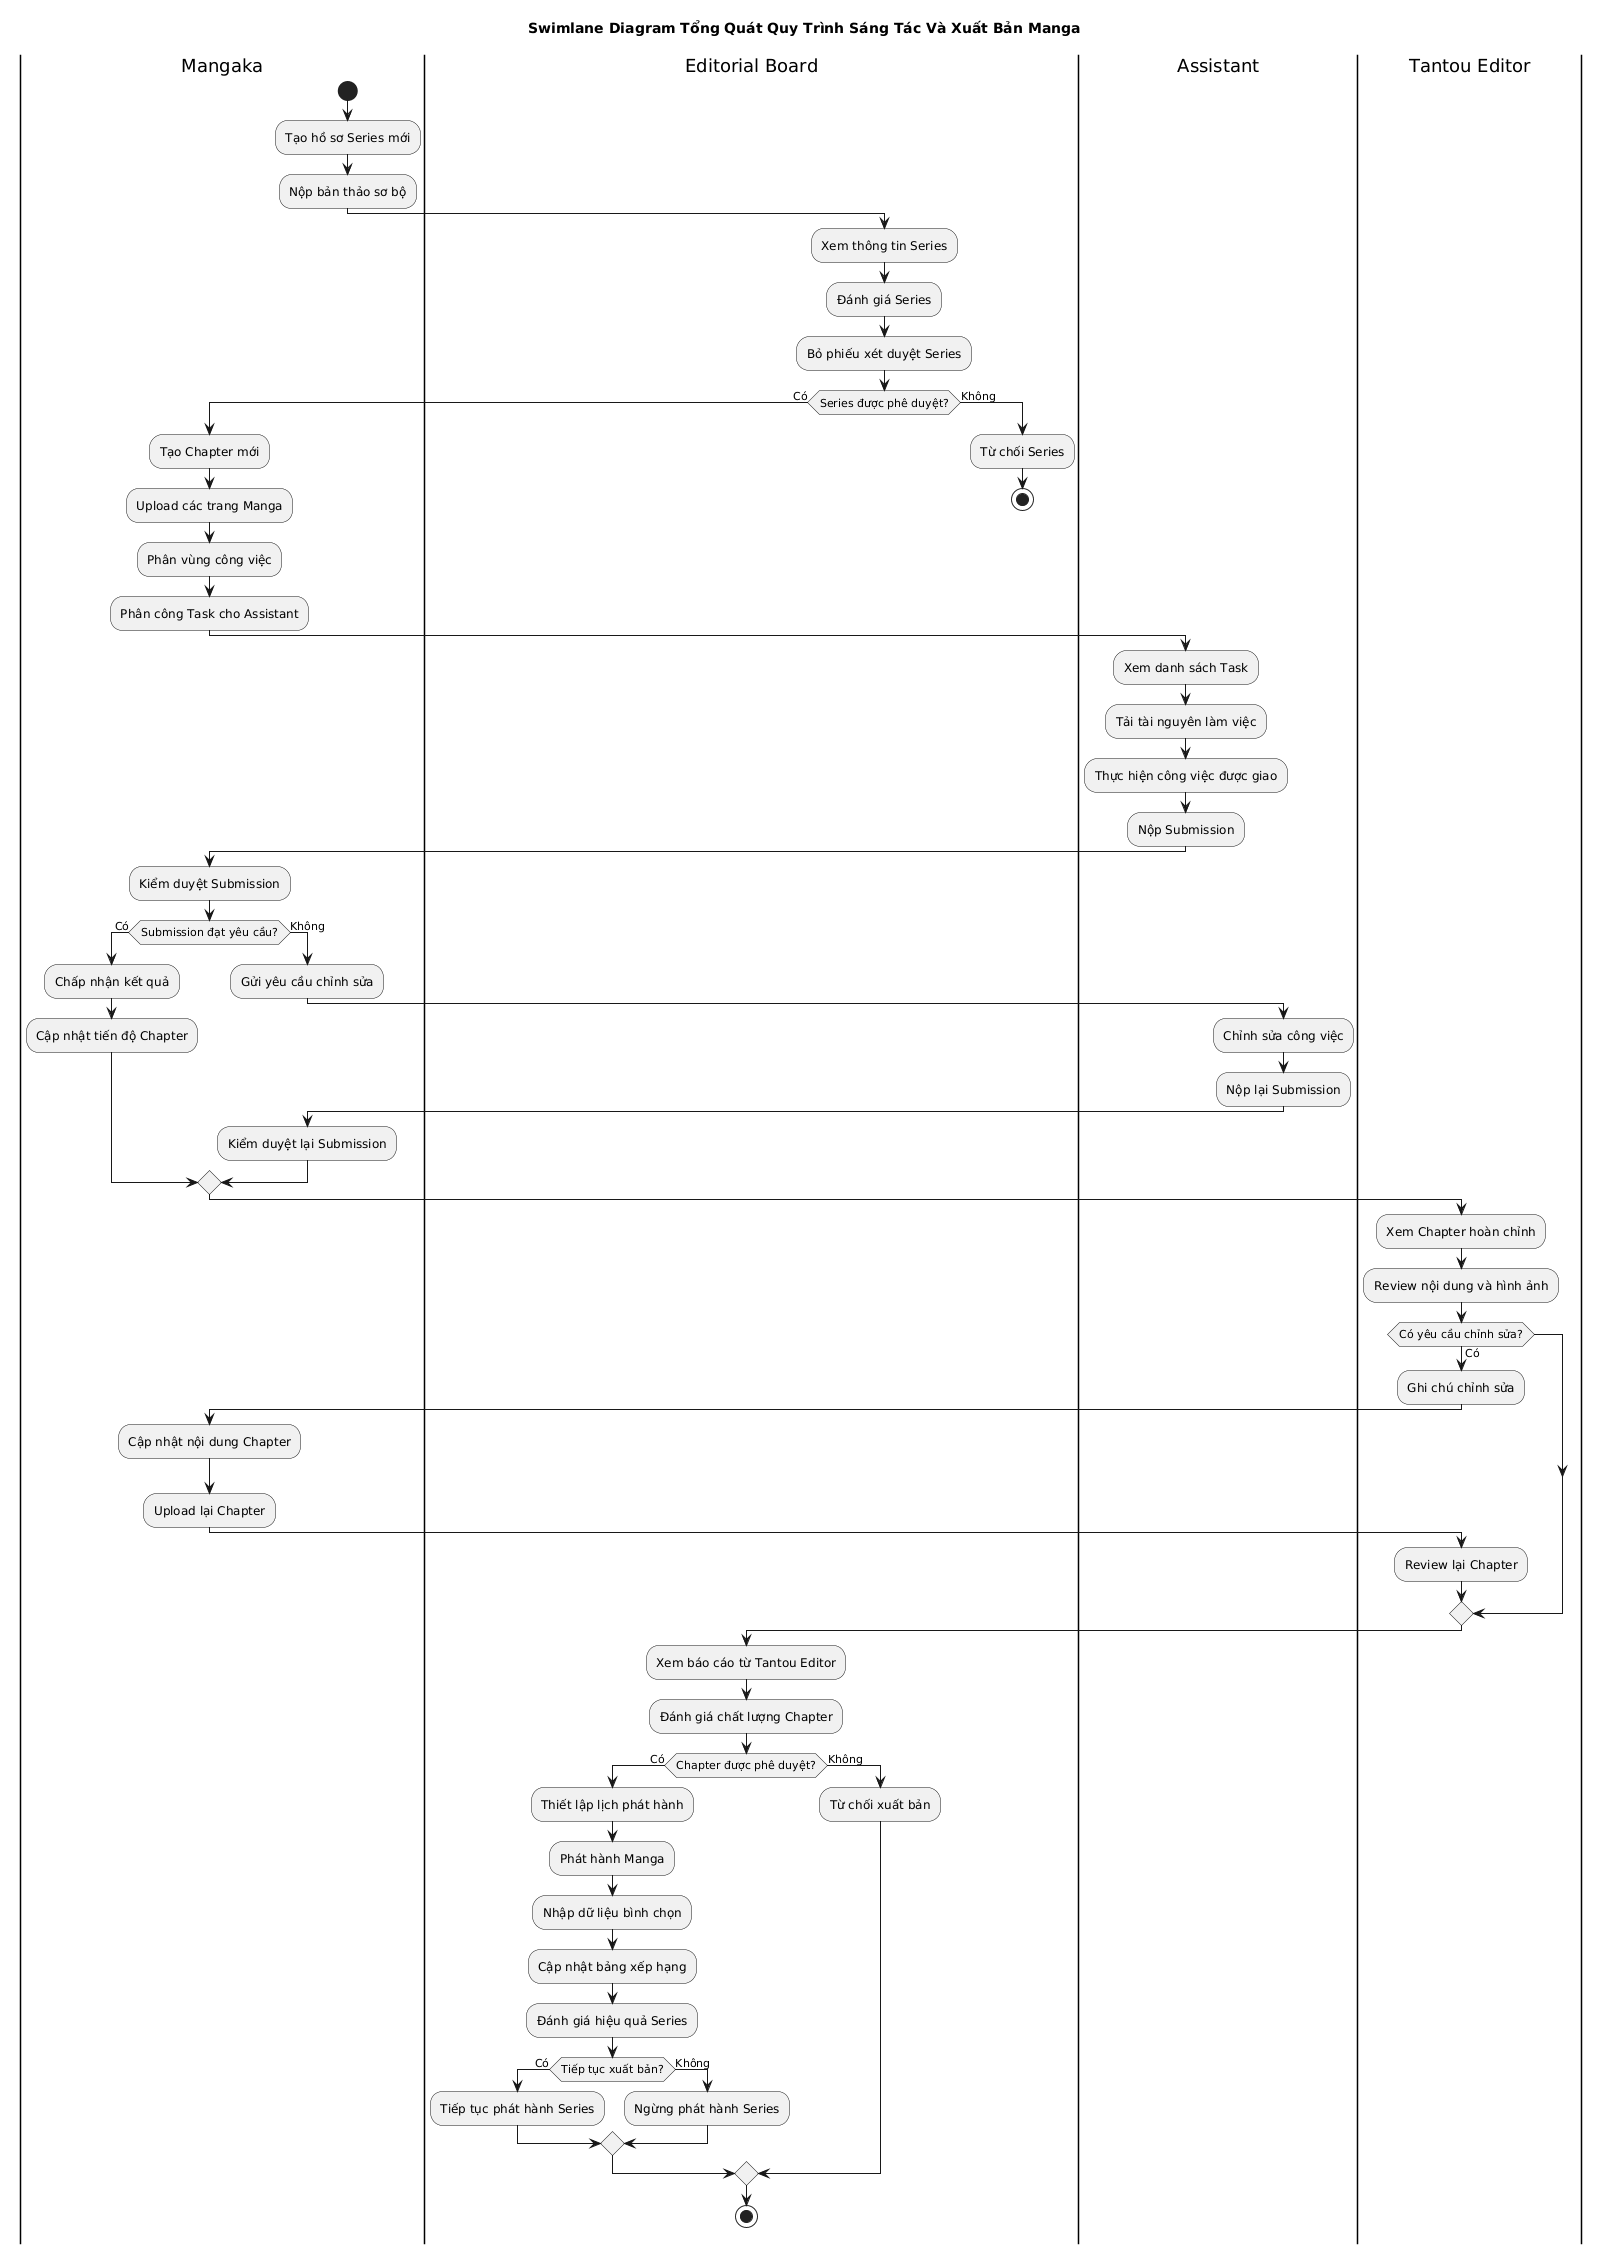

The diagram above was rendered by PlantUML. Its source (embedded in the PNG):
@startuml
title Swimlane Diagram Tổng Quát Quy Trình Sáng Tác Và Xuất Bản Manga

|Mangaka|
start

:Tạo hồ sơ Series mới;
:Nộp bản thảo sơ bộ;

|Editorial Board|
:Xem thông tin Series;
:Đánh giá Series;
:Bỏ phiếu xét duyệt Series;

if (Series được phê duyệt?) then (Có)

|Mangaka|
:Tạo Chapter mới;
:Upload các trang Manga;
:Phân vùng công việc;
:Phân công Task cho Assistant;

|Assistant|
:Xem danh sách Task;
:Tải tài nguyên làm việc;
:Thực hiện công việc được giao;
:Nộp Submission;

|Mangaka|
:Kiểm duyệt Submission;

if (Submission đạt yêu cầu?) then (Có)

:Chấp nhận kết quả;
:Cập nhật tiến độ Chapter;

else (Không)

:Gửi yêu cầu chỉnh sửa;

|Assistant|
:Chỉnh sửa công việc;
:Nộp lại Submission;

|Mangaka|
:Kiểm duyệt lại Submission;

endif

|Tantou Editor|
:Xem Chapter hoàn chỉnh;
:Review nội dung và hình ảnh;

if (Có yêu cầu chỉnh sửa?) then (Có)

:Ghi chú chỉnh sửa;

|Mangaka|
:Cập nhật nội dung Chapter;
:Upload lại Chapter;

|Tantou Editor|
:Review lại Chapter;

endif

|Editorial Board|
:Xem báo cáo từ Tantou Editor;
:Đánh giá chất lượng Chapter;

if (Chapter được phê duyệt?) then (Có)

:Thiết lập lịch phát hành;
:Phát hành Manga;
:Nhập dữ liệu bình chọn;
:Cập nhật bảng xếp hạng;
:Đánh giá hiệu quả Series;

if (Tiếp tục xuất bản?) then (Có)
:Tiếp tục phát hành Series;
else (Không)
:Ngừng phát hành Series;
endif

else (Không)

:Từ chối xuất bản;

endif

stop

else (Không)

:Từ chối Series;
stop

endif
@enduml